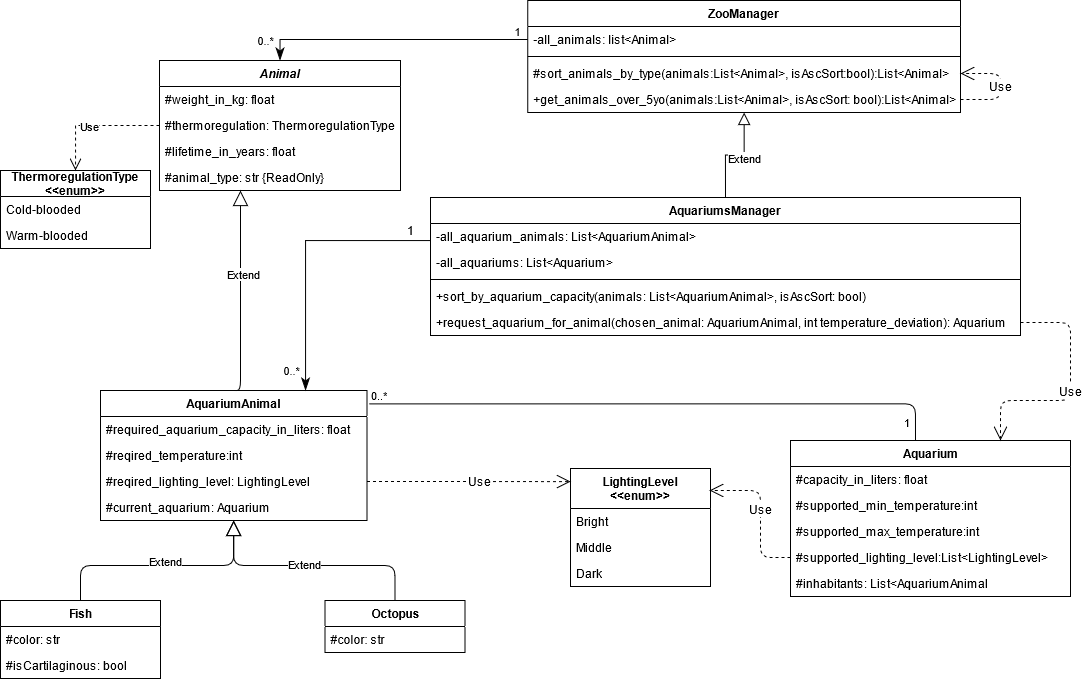

The diagram above was exported from draw.io. Its source (the exported page's mxGraphModel, read from the mxfile embedded in the PNG):
<mxGraphModel dx="844" dy="541" grid="1" gridSize="10" guides="1" tooltips="1" connect="1" arrows="1" fold="1" page="1" pageScale="1" pageWidth="1169" pageHeight="827" math="0" shadow="0">
  <root>
    <mxCell id="0" />
    <mxCell id="1" parent="0" />
    <mxCell id="tWvTUS8IuevEmm2opMKw-1" value="Animal" style="swimlane;fontStyle=3;childLayout=stackLayout;horizontal=1;startSize=26;fillColor=none;horizontalStack=0;resizeParent=1;resizeParentMax=0;resizeLast=0;collapsible=1;marginBottom=0;" parent="1" vertex="1">
      <mxGeometry x="209" y="100" width="241" height="130" as="geometry" />
    </mxCell>
    <mxCell id="tWvTUS8IuevEmm2opMKw-2" value="#weight_in_kg: float" style="text;strokeColor=none;fillColor=none;align=left;verticalAlign=top;spacingLeft=4;spacingRight=4;overflow=hidden;rotatable=0;points=[[0,0.5],[1,0.5]];portConstraint=eastwest;" parent="tWvTUS8IuevEmm2opMKw-1" vertex="1">
      <mxGeometry y="26" width="241" height="26" as="geometry" />
    </mxCell>
    <mxCell id="tWvTUS8IuevEmm2opMKw-74" value="#thermoregulation: ThermoregulationType" style="text;strokeColor=none;fillColor=none;align=left;verticalAlign=top;spacingLeft=4;spacingRight=4;overflow=hidden;rotatable=0;points=[[0,0.5],[1,0.5]];portConstraint=eastwest;fontSize=12;" parent="tWvTUS8IuevEmm2opMKw-1" vertex="1">
      <mxGeometry y="52" width="241" height="26" as="geometry" />
    </mxCell>
    <mxCell id="tWvTUS8IuevEmm2opMKw-3" value="#lifetime_in_years: float" style="text;strokeColor=none;fillColor=none;align=left;verticalAlign=top;spacingLeft=4;spacingRight=4;overflow=hidden;rotatable=0;points=[[0,0.5],[1,0.5]];portConstraint=eastwest;" parent="tWvTUS8IuevEmm2opMKw-1" vertex="1">
      <mxGeometry y="78" width="241" height="26" as="geometry" />
    </mxCell>
    <mxCell id="tWvTUS8IuevEmm2opMKw-49" value="#animal_type: str {ReadOnly}" style="text;strokeColor=none;fillColor=none;align=left;verticalAlign=top;spacingLeft=4;spacingRight=4;overflow=hidden;rotatable=0;points=[[0,0.5],[1,0.5]];portConstraint=eastwest;" parent="tWvTUS8IuevEmm2opMKw-1" vertex="1">
      <mxGeometry y="104" width="241" height="26" as="geometry" />
    </mxCell>
    <mxCell id="tWvTUS8IuevEmm2opMKw-32" style="edgeStyle=orthogonalEdgeStyle;rounded=1;orthogonalLoop=1;jettySize=auto;html=1;exitX=0.5;exitY=0;exitDx=0;exitDy=0;endArrow=block;endFill=0;fontSize=12;endSize=13;" parent="1" source="tWvTUS8IuevEmm2opMKw-28" target="tWvTUS8IuevEmm2opMKw-1" edge="1">
      <mxGeometry relative="1" as="geometry">
        <mxPoint x="293.294117647059" y="256.0000000000001" as="targetPoint" />
        <Array as="points">
          <mxPoint x="290" y="430" />
        </Array>
      </mxGeometry>
    </mxCell>
    <mxCell id="pLaV29IFirgDDE0_ZCW3-1" value="Extend" style="edgeLabel;html=1;align=center;verticalAlign=middle;resizable=0;points=[];" parent="tWvTUS8IuevEmm2opMKw-32" vertex="1" connectable="0">
      <mxGeometry x="0.1931" y="-2" relative="1" as="geometry">
        <mxPoint as="offset" />
      </mxGeometry>
    </mxCell>
    <mxCell id="tWvTUS8IuevEmm2opMKw-28" value="AquariumAnimal" style="swimlane;fontStyle=1;childLayout=stackLayout;horizontal=1;startSize=26;fillColor=none;horizontalStack=0;resizeParent=1;resizeParentMax=0;resizeLast=0;collapsible=1;marginBottom=0;fontSize=12;align=center;" parent="1" vertex="1">
      <mxGeometry x="150" y="430" width="266.5" height="130" as="geometry" />
    </mxCell>
    <mxCell id="tWvTUS8IuevEmm2opMKw-29" value="#required_aquarium_capacity_in_liters: float" style="text;strokeColor=none;fillColor=none;align=left;verticalAlign=top;spacingLeft=4;spacingRight=4;overflow=hidden;rotatable=0;points=[[0,0.5],[1,0.5]];portConstraint=eastwest;" parent="tWvTUS8IuevEmm2opMKw-28" vertex="1">
      <mxGeometry y="26" width="266.5" height="26" as="geometry" />
    </mxCell>
    <mxCell id="tWvTUS8IuevEmm2opMKw-64" value="#reqired_temperature:int" style="text;strokeColor=none;fillColor=none;align=left;verticalAlign=top;spacingLeft=4;spacingRight=4;overflow=hidden;rotatable=0;points=[[0,0.5],[1,0.5]];portConstraint=eastwest;" parent="tWvTUS8IuevEmm2opMKw-28" vertex="1">
      <mxGeometry y="52" width="266.5" height="26" as="geometry" />
    </mxCell>
    <mxCell id="tWvTUS8IuevEmm2opMKw-68" value="#reqired_lighting_level: LightingLevel" style="text;strokeColor=none;fillColor=none;align=left;verticalAlign=top;spacingLeft=4;spacingRight=4;overflow=hidden;rotatable=0;points=[[0,0.5],[1,0.5]];portConstraint=eastwest;" parent="tWvTUS8IuevEmm2opMKw-28" vertex="1">
      <mxGeometry y="78" width="266.5" height="26" as="geometry" />
    </mxCell>
    <mxCell id="tWvTUS8IuevEmm2opMKw-124" value="#current_aquarium: Aquarium" style="text;strokeColor=none;fillColor=none;align=left;verticalAlign=top;spacingLeft=4;spacingRight=4;overflow=hidden;rotatable=0;points=[[0,0.5],[1,0.5]];portConstraint=eastwest;" parent="tWvTUS8IuevEmm2opMKw-28" vertex="1">
      <mxGeometry y="104" width="266.5" height="26" as="geometry" />
    </mxCell>
    <mxCell id="tWvTUS8IuevEmm2opMKw-66" style="edgeStyle=orthogonalEdgeStyle;orthogonalLoop=1;jettySize=auto;html=1;exitX=0.5;exitY=0;exitDx=0;exitDy=0;entryX=1;entryY=0.25;entryDx=0;entryDy=0;endArrow=openThin;endFill=0;endSize=10;strokeWidth=1;fontSize=12;strokeColor=none;curved=1;" parent="1" target="tWvTUS8IuevEmm2opMKw-28" edge="1">
      <mxGeometry relative="1" as="geometry">
        <mxPoint x="578.9999999999998" y="520" as="sourcePoint" />
      </mxGeometry>
    </mxCell>
    <mxCell id="tWvTUS8IuevEmm2opMKw-69" value="LightingLevel&#10;&lt;&lt;enum&gt;&gt;" style="swimlane;fontStyle=1;childLayout=stackLayout;horizontal=1;startSize=40;fillColor=none;horizontalStack=0;resizeParent=1;resizeParentMax=0;resizeLast=0;collapsible=1;marginBottom=0;fontSize=12;align=center;verticalAlign=middle;" parent="1" vertex="1">
      <mxGeometry x="620" y="508" width="140" height="118" as="geometry" />
    </mxCell>
    <mxCell id="tWvTUS8IuevEmm2opMKw-70" value="Bright" style="text;strokeColor=none;fillColor=none;align=left;verticalAlign=top;spacingLeft=4;spacingRight=4;overflow=hidden;rotatable=0;points=[[0,0.5],[1,0.5]];portConstraint=eastwest;" parent="tWvTUS8IuevEmm2opMKw-69" vertex="1">
      <mxGeometry y="40" width="140" height="26" as="geometry" />
    </mxCell>
    <mxCell id="tWvTUS8IuevEmm2opMKw-71" value="Middle" style="text;strokeColor=none;fillColor=none;align=left;verticalAlign=top;spacingLeft=4;spacingRight=4;overflow=hidden;rotatable=0;points=[[0,0.5],[1,0.5]];portConstraint=eastwest;" parent="tWvTUS8IuevEmm2opMKw-69" vertex="1">
      <mxGeometry y="66" width="140" height="26" as="geometry" />
    </mxCell>
    <mxCell id="tWvTUS8IuevEmm2opMKw-72" value="Dark" style="text;strokeColor=none;fillColor=none;align=left;verticalAlign=top;spacingLeft=4;spacingRight=4;overflow=hidden;rotatable=0;points=[[0,0.5],[1,0.5]];portConstraint=eastwest;" parent="tWvTUS8IuevEmm2opMKw-69" vertex="1">
      <mxGeometry y="92" width="140" height="26" as="geometry" />
    </mxCell>
    <mxCell id="tWvTUS8IuevEmm2opMKw-75" value="ThermoregulationType&#10;&lt;&lt;enum&gt;&gt;" style="swimlane;fontStyle=1;childLayout=stackLayout;horizontal=1;startSize=26;fillColor=none;horizontalStack=0;resizeParent=1;resizeParentMax=0;resizeLast=0;collapsible=1;marginBottom=0;fontSize=12;align=center;" parent="1" vertex="1">
      <mxGeometry x="50" y="210" width="150" height="78" as="geometry" />
    </mxCell>
    <mxCell id="tWvTUS8IuevEmm2opMKw-77" value="Cold-blooded" style="text;strokeColor=none;fillColor=none;align=left;verticalAlign=top;spacingLeft=4;spacingRight=4;overflow=hidden;rotatable=0;points=[[0,0.5],[1,0.5]];portConstraint=eastwest;" parent="tWvTUS8IuevEmm2opMKw-75" vertex="1">
      <mxGeometry y="26" width="150" height="26" as="geometry" />
    </mxCell>
    <mxCell id="tWvTUS8IuevEmm2opMKw-78" value="Warm-blooded" style="text;strokeColor=none;fillColor=none;align=left;verticalAlign=top;spacingLeft=4;spacingRight=4;overflow=hidden;rotatable=0;points=[[0,0.5],[1,0.5]];portConstraint=eastwest;" parent="tWvTUS8IuevEmm2opMKw-75" vertex="1">
      <mxGeometry y="52" width="150" height="26" as="geometry" />
    </mxCell>
    <mxCell id="tWvTUS8IuevEmm2opMKw-79" style="edgeStyle=orthogonalEdgeStyle;rounded=0;orthogonalLoop=1;jettySize=auto;html=1;exitX=0;exitY=0.5;exitDx=0;exitDy=0;entryX=0.5;entryY=0;entryDx=0;entryDy=0;dashed=1;endArrow=open;endFill=0;endSize=10;strokeWidth=1;fontSize=12;" parent="1" source="tWvTUS8IuevEmm2opMKw-74" target="tWvTUS8IuevEmm2opMKw-75" edge="1">
      <mxGeometry relative="1" as="geometry" />
    </mxCell>
    <mxCell id="tWvTUS8IuevEmm2opMKw-145" value="Use" style="edgeLabel;html=1;align=center;verticalAlign=middle;resizable=0;points=[];" parent="tWvTUS8IuevEmm2opMKw-79" vertex="1" connectable="0">
      <mxGeometry x="0.1009" relative="1" as="geometry">
        <mxPoint as="offset" />
      </mxGeometry>
    </mxCell>
    <mxCell id="tWvTUS8IuevEmm2opMKw-81" value="ZooManager" style="swimlane;fontStyle=1;align=center;verticalAlign=top;childLayout=stackLayout;horizontal=1;startSize=26;horizontalStack=0;resizeParent=1;resizeParentMax=0;resizeLast=0;collapsible=1;marginBottom=0;fontSize=12;" parent="1" vertex="1">
      <mxGeometry x="577.25" y="40" width="432.75" height="112" as="geometry" />
    </mxCell>
    <mxCell id="tWvTUS8IuevEmm2opMKw-82" value="-all_animals: list&lt;Animal&gt;" style="text;strokeColor=none;fillColor=none;align=left;verticalAlign=top;spacingLeft=4;spacingRight=4;overflow=hidden;rotatable=0;points=[[0,0.5],[1,0.5]];portConstraint=eastwest;" parent="tWvTUS8IuevEmm2opMKw-81" vertex="1">
      <mxGeometry y="26" width="432.75" height="26" as="geometry" />
    </mxCell>
    <mxCell id="tWvTUS8IuevEmm2opMKw-83" value="" style="line;strokeWidth=1;fillColor=none;align=left;verticalAlign=middle;spacingTop=-1;spacingLeft=3;spacingRight=3;rotatable=0;labelPosition=right;points=[];portConstraint=eastwest;" parent="tWvTUS8IuevEmm2opMKw-81" vertex="1">
      <mxGeometry y="52" width="432.75" height="8" as="geometry" />
    </mxCell>
    <mxCell id="tWvTUS8IuevEmm2opMKw-84" value="#sort_animals_by_type(animals:List&lt;Animal&gt;, isAscSort:bool):List&lt;Animal&gt;" style="text;strokeColor=none;fillColor=none;align=left;verticalAlign=top;spacingLeft=4;spacingRight=4;overflow=hidden;rotatable=0;points=[[0,0.5],[1,0.5]];portConstraint=eastwest;" parent="tWvTUS8IuevEmm2opMKw-81" vertex="1">
      <mxGeometry y="60" width="432.75" height="26" as="geometry" />
    </mxCell>
    <mxCell id="tWvTUS8IuevEmm2opMKw-103" value="+get_animals_over_5yo(animals:List&lt;Animal&gt;, isAscSort: bool):List&lt;Animal&gt;" style="text;strokeColor=none;fillColor=none;align=left;verticalAlign=top;spacingLeft=4;spacingRight=4;overflow=hidden;rotatable=0;points=[[0,0.5],[1,0.5]];portConstraint=eastwest;" parent="tWvTUS8IuevEmm2opMKw-81" vertex="1">
      <mxGeometry y="86" width="432.75" height="26" as="geometry" />
    </mxCell>
    <mxCell id="tWvTUS8IuevEmm2opMKw-176" value="Use" style="endArrow=open;endSize=12;dashed=1;html=1;strokeWidth=1;fontSize=12;exitX=1;exitY=0.5;exitDx=0;exitDy=0;entryX=1;entryY=0.5;entryDx=0;entryDy=0;" parent="tWvTUS8IuevEmm2opMKw-81" source="tWvTUS8IuevEmm2opMKw-103" target="tWvTUS8IuevEmm2opMKw-84" edge="1">
      <mxGeometry width="160" relative="1" as="geometry">
        <mxPoint x="262.75" y="140" as="sourcePoint" />
        <mxPoint x="422.75" y="140" as="targetPoint" />
        <Array as="points">
          <mxPoint x="472.75" y="99" />
          <mxPoint x="472.75" y="73" />
        </Array>
      </mxGeometry>
    </mxCell>
    <mxCell id="tWvTUS8IuevEmm2opMKw-90" style="edgeStyle=orthogonalEdgeStyle;rounded=0;orthogonalLoop=1;jettySize=auto;html=1;exitX=0.5;exitY=0;exitDx=0;exitDy=0;endArrow=block;endFill=0;endSize=10;strokeWidth=1;fontSize=12;" parent="1" source="tWvTUS8IuevEmm2opMKw-86" target="tWvTUS8IuevEmm2opMKw-81" edge="1">
      <mxGeometry relative="1" as="geometry" />
    </mxCell>
    <mxCell id="pLaV29IFirgDDE0_ZCW3-8" value="&lt;div&gt;Extend&lt;/div&gt;" style="edgeLabel;html=1;align=center;verticalAlign=middle;resizable=0;points=[];" parent="tWvTUS8IuevEmm2opMKw-90" vertex="1" connectable="0">
      <mxGeometry x="0.2706" y="2" relative="1" as="geometry">
        <mxPoint x="2" y="8" as="offset" />
      </mxGeometry>
    </mxCell>
    <mxCell id="tWvTUS8IuevEmm2opMKw-86" value="AquariumsManager" style="swimlane;fontStyle=1;align=center;verticalAlign=top;childLayout=stackLayout;horizontal=1;startSize=26;horizontalStack=0;resizeParent=1;resizeParentMax=0;resizeLast=0;collapsible=1;marginBottom=0;fontSize=12;" parent="1" vertex="1">
      <mxGeometry x="480" y="237" width="590" height="138" as="geometry" />
    </mxCell>
    <mxCell id="tWvTUS8IuevEmm2opMKw-87" value="-all_aquarium_animals: List&lt;AquariumAnimal&gt;" style="text;strokeColor=none;fillColor=none;align=left;verticalAlign=top;spacingLeft=4;spacingRight=4;overflow=hidden;rotatable=0;points=[[0,0.5],[1,0.5]];portConstraint=eastwest;" parent="tWvTUS8IuevEmm2opMKw-86" vertex="1">
      <mxGeometry y="26" width="590" height="26" as="geometry" />
    </mxCell>
    <mxCell id="N0wbMjt-5UG-saS8MI_Y-6" value="-all_aquariums: List&lt;Aquarium&gt;" style="text;strokeColor=none;fillColor=none;align=left;verticalAlign=top;spacingLeft=4;spacingRight=4;overflow=hidden;rotatable=0;points=[[0,0.5],[1,0.5]];portConstraint=eastwest;" vertex="1" parent="tWvTUS8IuevEmm2opMKw-86">
      <mxGeometry y="52" width="590" height="26" as="geometry" />
    </mxCell>
    <mxCell id="tWvTUS8IuevEmm2opMKw-88" value="" style="line;strokeWidth=1;fillColor=none;align=left;verticalAlign=middle;spacingTop=-1;spacingLeft=3;spacingRight=3;rotatable=0;labelPosition=right;points=[];portConstraint=eastwest;" parent="tWvTUS8IuevEmm2opMKw-86" vertex="1">
      <mxGeometry y="78" width="590" height="8" as="geometry" />
    </mxCell>
    <mxCell id="tWvTUS8IuevEmm2opMKw-89" value="+sort_by_aquarium_capacity(animals: List&lt;AquariumAnimal&gt;, isAscSort: bool)  " style="text;strokeColor=none;fillColor=none;align=left;verticalAlign=top;spacingLeft=4;spacingRight=4;overflow=hidden;rotatable=0;points=[[0,0.5],[1,0.5]];portConstraint=eastwest;" parent="tWvTUS8IuevEmm2opMKw-86" vertex="1">
      <mxGeometry y="86" width="590" height="26" as="geometry" />
    </mxCell>
    <mxCell id="tWvTUS8IuevEmm2opMKw-125" value="+request_aquarium_for_animal(chosen_animal: AquariumAnimal, int temperature_deviation): Aquarium" style="text;strokeColor=none;fillColor=none;align=left;verticalAlign=top;spacingLeft=4;spacingRight=4;overflow=hidden;rotatable=0;points=[[0,0.5],[1,0.5]];portConstraint=eastwest;" parent="tWvTUS8IuevEmm2opMKw-86" vertex="1">
      <mxGeometry y="112" width="590" height="26" as="geometry" />
    </mxCell>
    <mxCell id="tWvTUS8IuevEmm2opMKw-92" style="edgeStyle=orthogonalEdgeStyle;rounded=0;orthogonalLoop=1;jettySize=auto;html=1;exitX=0;exitY=0.5;exitDx=0;exitDy=0;endArrow=classicThin;endFill=1;endSize=10;strokeWidth=1;fontSize=12;" parent="1" source="tWvTUS8IuevEmm2opMKw-87" target="tWvTUS8IuevEmm2opMKw-28" edge="1">
      <mxGeometry relative="1" as="geometry">
        <mxPoint x="400" y="360" as="targetPoint" />
        <Array as="points">
          <mxPoint x="480" y="280" />
          <mxPoint x="355" y="280" />
        </Array>
      </mxGeometry>
    </mxCell>
    <mxCell id="tWvTUS8IuevEmm2opMKw-179" value="0..*" style="edgeLabel;html=1;align=center;verticalAlign=middle;resizable=0;points=[];" parent="tWvTUS8IuevEmm2opMKw-92" vertex="1" connectable="0">
      <mxGeometry x="0.854" y="2" relative="1" as="geometry">
        <mxPoint x="-17" as="offset" />
      </mxGeometry>
    </mxCell>
    <mxCell id="tWvTUS8IuevEmm2opMKw-99" style="edgeStyle=orthogonalEdgeStyle;rounded=0;orthogonalLoop=1;jettySize=auto;html=1;exitX=0;exitY=0.5;exitDx=0;exitDy=0;entryX=0.5;entryY=0;entryDx=0;entryDy=0;endArrow=classicThin;endFill=1;endSize=10;strokeWidth=1;fontSize=12;" parent="1" source="tWvTUS8IuevEmm2opMKw-82" target="tWvTUS8IuevEmm2opMKw-1" edge="1">
      <mxGeometry relative="1" as="geometry" />
    </mxCell>
    <mxCell id="tWvTUS8IuevEmm2opMKw-177" value="0..*" style="edgeLabel;html=1;align=center;verticalAlign=middle;resizable=0;points=[];" parent="tWvTUS8IuevEmm2opMKw-99" vertex="1" connectable="0">
      <mxGeometry x="0.8222" relative="1" as="geometry">
        <mxPoint x="-17.84" as="offset" />
      </mxGeometry>
    </mxCell>
    <mxCell id="tWvTUS8IuevEmm2opMKw-178" value="&lt;div&gt;1&lt;/div&gt;" style="edgeLabel;html=1;align=center;verticalAlign=middle;resizable=0;points=[];" parent="tWvTUS8IuevEmm2opMKw-99" vertex="1" connectable="0">
      <mxGeometry x="-0.9172" relative="1" as="geometry">
        <mxPoint y="-9" as="offset" />
      </mxGeometry>
    </mxCell>
    <mxCell id="tWvTUS8IuevEmm2opMKw-126" value="&lt;b&gt;Aquarium&lt;/b&gt;" style="swimlane;fontStyle=0;childLayout=stackLayout;horizontal=1;startSize=26;fillColor=none;horizontalStack=0;resizeParent=1;resizeParentMax=0;resizeLast=0;collapsible=1;marginBottom=0;html=1;" parent="1" vertex="1">
      <mxGeometry x="840" y="480" width="280" height="156" as="geometry" />
    </mxCell>
    <mxCell id="tWvTUS8IuevEmm2opMKw-127" value="#capacity_in_liters: float" style="text;strokeColor=none;fillColor=none;align=left;verticalAlign=top;spacingLeft=4;spacingRight=4;overflow=hidden;rotatable=0;points=[[0,0.5],[1,0.5]];portConstraint=eastwest;" parent="tWvTUS8IuevEmm2opMKw-126" vertex="1">
      <mxGeometry y="26" width="280" height="26" as="geometry" />
    </mxCell>
    <mxCell id="tWvTUS8IuevEmm2opMKw-128" value="#supported_min_temperature:int" style="text;strokeColor=none;fillColor=none;align=left;verticalAlign=top;spacingLeft=4;spacingRight=4;overflow=hidden;rotatable=0;points=[[0,0.5],[1,0.5]];portConstraint=eastwest;" parent="tWvTUS8IuevEmm2opMKw-126" vertex="1">
      <mxGeometry y="52" width="280" height="26" as="geometry" />
    </mxCell>
    <mxCell id="tWvTUS8IuevEmm2opMKw-130" value="#supported_max_temperature:int" style="text;strokeColor=none;fillColor=none;align=left;verticalAlign=top;spacingLeft=4;spacingRight=4;overflow=hidden;rotatable=0;points=[[0,0.5],[1,0.5]];portConstraint=eastwest;" parent="tWvTUS8IuevEmm2opMKw-126" vertex="1">
      <mxGeometry y="78" width="280" height="26" as="geometry" />
    </mxCell>
    <mxCell id="tWvTUS8IuevEmm2opMKw-129" value="#supported_lighting_level:List&lt;LightingLevel&gt;" style="text;strokeColor=none;fillColor=none;align=left;verticalAlign=top;spacingLeft=4;spacingRight=4;overflow=hidden;rotatable=0;points=[[0,0.5],[1,0.5]];portConstraint=eastwest;" parent="tWvTUS8IuevEmm2opMKw-126" vertex="1">
      <mxGeometry y="104" width="280" height="26" as="geometry" />
    </mxCell>
    <mxCell id="N0wbMjt-5UG-saS8MI_Y-3" value="#inhabitants: List&lt;AquariumAnimal" style="text;strokeColor=none;fillColor=none;align=left;verticalAlign=top;spacingLeft=4;spacingRight=4;overflow=hidden;rotatable=0;points=[[0,0.5],[1,0.5]];portConstraint=eastwest;" vertex="1" parent="tWvTUS8IuevEmm2opMKw-126">
      <mxGeometry y="130" width="280" height="26" as="geometry" />
    </mxCell>
    <mxCell id="tWvTUS8IuevEmm2opMKw-132" value="Use" style="endArrow=open;endSize=12;dashed=1;html=1;strokeWidth=1;fontSize=12;exitX=1;exitY=0.5;exitDx=0;exitDy=0;entryX=0.75;entryY=0;entryDx=0;entryDy=0;" parent="1" source="tWvTUS8IuevEmm2opMKw-125" target="tWvTUS8IuevEmm2opMKw-126" edge="1">
      <mxGeometry width="160" relative="1" as="geometry">
        <mxPoint x="970" y="390" as="sourcePoint" />
        <mxPoint x="1002" y="482" as="targetPoint" />
        <Array as="points">
          <mxPoint x="1120" y="362" />
          <mxPoint x="1120" y="440" />
          <mxPoint x="1050" y="440" />
        </Array>
      </mxGeometry>
    </mxCell>
    <mxCell id="tWvTUS8IuevEmm2opMKw-133" value="Use" style="endArrow=open;endSize=12;dashed=1;html=1;strokeWidth=1;fontSize=12;exitX=0;exitY=0.5;exitDx=0;exitDy=0;entryX=0.993;entryY=0.186;entryDx=0;entryDy=0;entryPerimeter=0;" parent="1" source="tWvTUS8IuevEmm2opMKw-129" target="tWvTUS8IuevEmm2opMKw-69" edge="1">
      <mxGeometry x="0.0476" width="160" relative="1" as="geometry">
        <mxPoint x="730" y="650" as="sourcePoint" />
        <mxPoint x="890" y="650" as="targetPoint" />
        <Array as="points">
          <mxPoint x="810" y="597" />
          <mxPoint x="810" y="530" />
        </Array>
        <mxPoint as="offset" />
      </mxGeometry>
    </mxCell>
    <mxCell id="tWvTUS8IuevEmm2opMKw-137" value="" style="endArrow=none;html=1;edgeStyle=orthogonalEdgeStyle;strokeWidth=1;fontSize=12;exitX=1.008;exitY=0.103;exitDx=0;exitDy=0;exitPerimeter=0;" parent="1" source="tWvTUS8IuevEmm2opMKw-28" edge="1">
      <mxGeometry relative="1" as="geometry">
        <mxPoint x="570" y="600" as="sourcePoint" />
        <mxPoint x="965" y="480" as="targetPoint" />
        <Array as="points">
          <mxPoint x="965" y="443" />
        </Array>
      </mxGeometry>
    </mxCell>
    <mxCell id="tWvTUS8IuevEmm2opMKw-138" value="&lt;div&gt;0..*&lt;/div&gt;" style="edgeLabel;resizable=0;html=1;align=left;verticalAlign=bottom;" parent="tWvTUS8IuevEmm2opMKw-137" connectable="0" vertex="1">
      <mxGeometry x="-1" relative="1" as="geometry" />
    </mxCell>
    <mxCell id="tWvTUS8IuevEmm2opMKw-139" value="&lt;div&gt;1&lt;/div&gt;" style="edgeLabel;resizable=0;html=1;align=right;verticalAlign=bottom;" parent="tWvTUS8IuevEmm2opMKw-137" connectable="0" vertex="1">
      <mxGeometry x="1" relative="1" as="geometry">
        <mxPoint x="-5" y="-10.22" as="offset" />
      </mxGeometry>
    </mxCell>
    <mxCell id="tWvTUS8IuevEmm2opMKw-140" value="Use" style="endArrow=open;endSize=12;dashed=1;html=1;strokeWidth=1;fontSize=12;exitX=1;exitY=0.5;exitDx=0;exitDy=0;entryX=0.001;entryY=0.111;entryDx=0;entryDy=0;entryPerimeter=0;rounded=0;" parent="1" source="tWvTUS8IuevEmm2opMKw-68" target="tWvTUS8IuevEmm2opMKw-69" edge="1">
      <mxGeometry x="0.1094" width="160" relative="1" as="geometry">
        <mxPoint x="620" y="450" as="sourcePoint" />
        <mxPoint x="780" y="450" as="targetPoint" />
        <Array as="points">
          <mxPoint x="540" y="521" />
        </Array>
        <mxPoint as="offset" />
      </mxGeometry>
    </mxCell>
    <mxCell id="tWvTUS8IuevEmm2opMKw-163" style="edgeStyle=orthogonalEdgeStyle;rounded=1;orthogonalLoop=1;jettySize=auto;html=1;exitX=0.5;exitY=0;exitDx=0;exitDy=0;endArrow=block;endFill=0;endSize=13;strokeWidth=1;fontSize=12;" parent="1" source="tWvTUS8IuevEmm2opMKw-171" target="tWvTUS8IuevEmm2opMKw-28" edge="1">
      <mxGeometry relative="1" as="geometry">
        <mxPoint x="130" y="640" as="sourcePoint" />
      </mxGeometry>
    </mxCell>
    <mxCell id="pLaV29IFirgDDE0_ZCW3-5" value="&lt;div&gt;Extend&lt;/div&gt;" style="edgeLabel;html=1;align=center;verticalAlign=middle;resizable=0;points=[];" parent="tWvTUS8IuevEmm2opMKw-163" vertex="1" connectable="0">
      <mxGeometry x="0.2084" y="-3" relative="1" as="geometry">
        <mxPoint x="-22" y="-8" as="offset" />
      </mxGeometry>
    </mxCell>
    <mxCell id="tWvTUS8IuevEmm2opMKw-164" style="edgeStyle=orthogonalEdgeStyle;rounded=1;orthogonalLoop=1;jettySize=auto;html=1;exitX=0.5;exitY=0;exitDx=0;exitDy=0;endArrow=block;endFill=0;endSize=13;strokeWidth=1;fontSize=12;" parent="1" source="tWvTUS8IuevEmm2opMKw-159" target="tWvTUS8IuevEmm2opMKw-28" edge="1">
      <mxGeometry relative="1" as="geometry">
        <Array as="points">
          <mxPoint x="444" y="605" />
          <mxPoint x="283" y="605" />
        </Array>
      </mxGeometry>
    </mxCell>
    <mxCell id="pLaV29IFirgDDE0_ZCW3-4" value="&lt;div&gt;Extend&lt;/div&gt;" style="edgeLabel;html=1;align=center;verticalAlign=middle;resizable=0;points=[];" parent="tWvTUS8IuevEmm2opMKw-164" vertex="1" connectable="0">
      <mxGeometry x="0.041" y="-2" relative="1" as="geometry">
        <mxPoint as="offset" />
      </mxGeometry>
    </mxCell>
    <mxCell id="tWvTUS8IuevEmm2opMKw-159" value="&lt;b&gt;Octopus&lt;/b&gt;" style="swimlane;fontStyle=0;childLayout=stackLayout;horizontal=1;startSize=26;fillColor=none;horizontalStack=0;resizeParent=1;resizeParentMax=0;resizeLast=0;collapsible=1;marginBottom=0;html=1;" parent="1" vertex="1">
      <mxGeometry x="374.5" y="640" width="140" height="52" as="geometry" />
    </mxCell>
    <mxCell id="tWvTUS8IuevEmm2opMKw-160" value="#color: str" style="text;strokeColor=none;fillColor=none;align=left;verticalAlign=top;spacingLeft=4;spacingRight=4;overflow=hidden;rotatable=0;points=[[0,0.5],[1,0.5]];portConstraint=eastwest;" parent="tWvTUS8IuevEmm2opMKw-159" vertex="1">
      <mxGeometry y="26" width="140" height="26" as="geometry" />
    </mxCell>
    <mxCell id="tWvTUS8IuevEmm2opMKw-171" value="Fish" style="swimlane;fontStyle=1;align=center;verticalAlign=top;childLayout=stackLayout;horizontal=1;startSize=26;horizontalStack=0;resizeParent=1;resizeParentMax=0;resizeLast=0;collapsible=1;marginBottom=0;fillColor=none;gradientColor=none;html=1;" parent="1" vertex="1">
      <mxGeometry x="50" y="640" width="160" height="78" as="geometry" />
    </mxCell>
    <mxCell id="tWvTUS8IuevEmm2opMKw-172" value="#color: str" style="text;strokeColor=none;fillColor=none;align=left;verticalAlign=top;spacingLeft=4;spacingRight=4;overflow=hidden;rotatable=0;points=[[0,0.5],[1,0.5]];portConstraint=eastwest;" parent="tWvTUS8IuevEmm2opMKw-171" vertex="1">
      <mxGeometry y="26" width="160" height="26" as="geometry" />
    </mxCell>
    <mxCell id="N0wbMjt-5UG-saS8MI_Y-1" value="#isCartilaginous: bool" style="text;strokeColor=none;fillColor=none;align=left;verticalAlign=top;spacingLeft=4;spacingRight=4;overflow=hidden;rotatable=0;points=[[0,0.5],[1,0.5]];portConstraint=eastwest;fontStyle=0" vertex="1" parent="tWvTUS8IuevEmm2opMKw-171">
      <mxGeometry y="52" width="160" height="26" as="geometry" />
    </mxCell>
    <mxCell id="tWvTUS8IuevEmm2opMKw-180" value="1" style="text;html=1;align=center;verticalAlign=middle;resizable=0;points=[];autosize=1;" parent="1" vertex="1">
      <mxGeometry x="450" y="260" width="20" height="20" as="geometry" />
    </mxCell>
  </root>
</mxGraphModel>